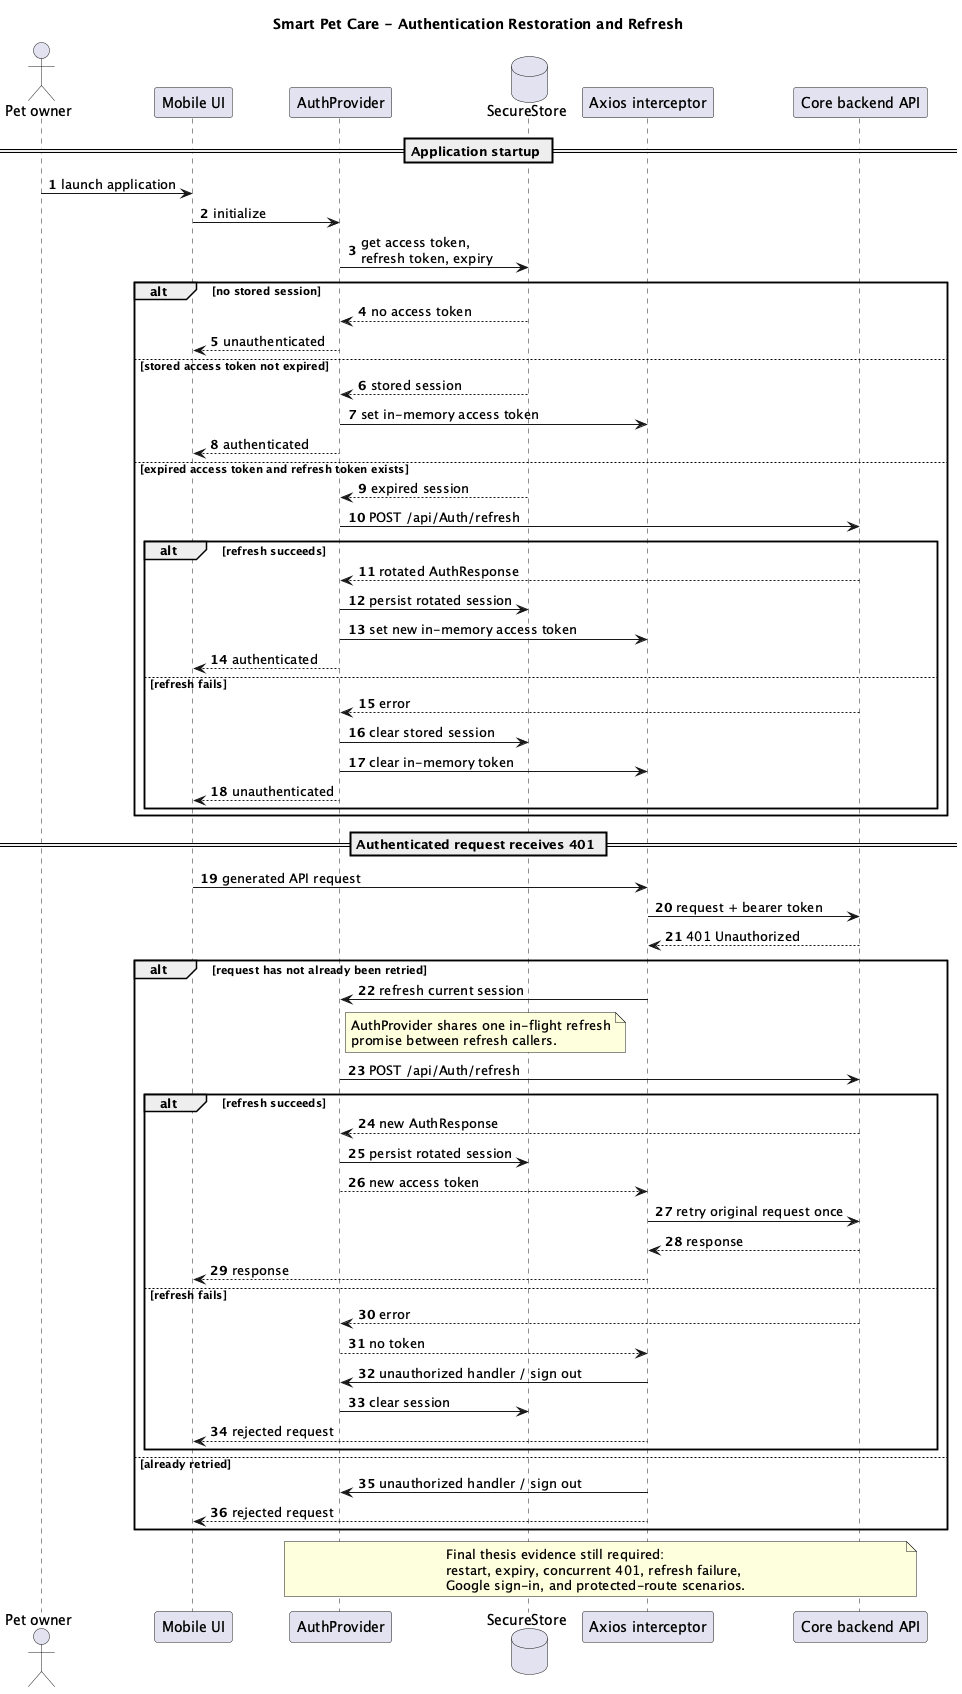

The diagram above was rendered by PlantUML. Its source (embedded in the PNG):
@startuml
!pragma layout smetana
title Smart Pet Care - Authentication Restoration and Refresh

skinparam shadowing false
autonumber

actor "Pet owner" as Owner
participant "Mobile UI" as UI
participant "AuthProvider" as Auth
database "SecureStore" as Store
participant "Axios interceptor" as Axios
participant "Core backend API" as Backend

== Application startup ==
Owner -> UI : launch application
UI -> Auth : initialize
Auth -> Store : get access token,\nrefresh token, expiry

alt no stored session
  Store --> Auth : no access token
  Auth --> UI : unauthenticated
else stored access token not expired
  Store --> Auth : stored session
  Auth -> Axios : set in-memory access token
  Auth --> UI : authenticated
else expired access token and refresh token exists
  Store --> Auth : expired session
  Auth -> Backend : POST /api/Auth/refresh
  alt refresh succeeds
    Backend --> Auth : rotated AuthResponse
    Auth -> Store : persist rotated session
    Auth -> Axios : set new in-memory access token
    Auth --> UI : authenticated
  else refresh fails
    Backend --> Auth : error
    Auth -> Store : clear stored session
    Auth -> Axios : clear in-memory token
    Auth --> UI : unauthenticated
  end
end

== Authenticated request receives 401 ==
UI -> Axios : generated API request
Axios -> Backend : request + bearer token
Backend --> Axios : 401 Unauthorized

alt request has not already been retried
  Axios -> Auth : refresh current session
  note right of Auth
    AuthProvider shares one in-flight refresh
    promise between refresh callers.
  end note
  Auth -> Backend : POST /api/Auth/refresh
  alt refresh succeeds
    Backend --> Auth : new AuthResponse
    Auth -> Store : persist rotated session
    Auth --> Axios : new access token
    Axios -> Backend : retry original request once
    Backend --> Axios : response
    Axios --> UI : response
  else refresh fails
    Backend --> Auth : error
    Auth --> Axios : no token
    Axios -> Auth : unauthorized handler / sign out
    Auth -> Store : clear session
    Axios --> UI : rejected request
  end
else already retried
  Axios -> Auth : unauthorized handler / sign out
  Axios --> UI : rejected request
end

note over Auth, Backend
  Final thesis evidence still required:
  restart, expiry, concurrent 401, refresh failure,
  Google sign-in, and protected-route scenarios.
end note

@enduml